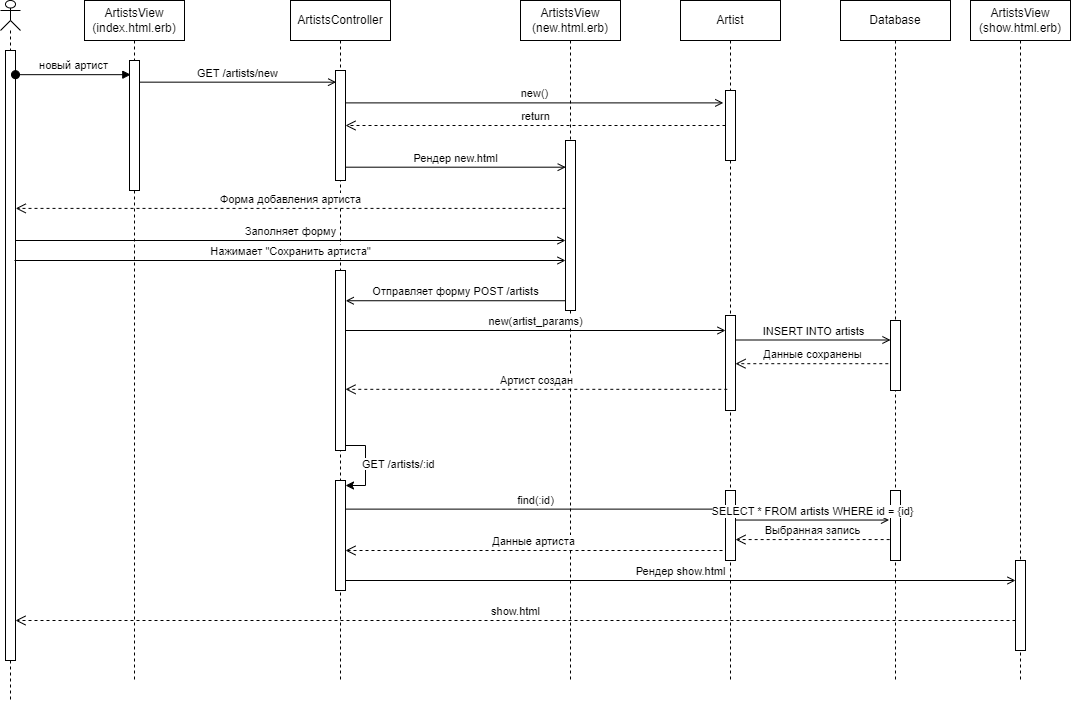

The diagram above was exported from draw.io. Its source (the exported page's mxGraphModel, read from the mxfile embedded in the PNG):
<mxGraphModel dx="200" dy="629" grid="1" gridSize="10" guides="1" tooltips="1" connect="1" arrows="1" fold="1" page="1" pageScale="1" pageWidth="850" pageHeight="1100" math="0" shadow="0">
  <root>
    <mxCell id="0" />
    <mxCell id="1" parent="0" />
    <mxCell id="tYpc_6L7HMuKdfje9hwW-2" value="" style="shape=umlLifeline;perimeter=lifelinePerimeter;whiteSpace=wrap;html=1;container=1;dropTarget=0;collapsible=0;recursiveResize=0;outlineConnect=0;portConstraint=eastwest;newEdgeStyle={&quot;curved&quot;:0,&quot;rounded&quot;:0};participant=umlActor;size=30;" parent="1" vertex="1">
      <mxGeometry x="890" y="40" width="20" height="700" as="geometry" />
    </mxCell>
    <mxCell id="wfLRHfoRq0fTwZMZBJ59-5" value="" style="html=1;points=[[0,0,0,0,5],[0,1,0,0,-5],[1,0,0,0,5],[1,1,0,0,-5]];perimeter=orthogonalPerimeter;outlineConnect=0;targetShapes=umlLifeline;portConstraint=eastwest;newEdgeStyle={&quot;curved&quot;:0,&quot;rounded&quot;:0};" parent="tYpc_6L7HMuKdfje9hwW-2" vertex="1">
      <mxGeometry x="5" y="50" width="10" height="610" as="geometry" />
    </mxCell>
    <mxCell id="tYpc_6L7HMuKdfje9hwW-3" value="новый артист" style="html=1;verticalAlign=bottom;startArrow=oval;startFill=1;endArrow=block;startSize=8;curved=0;rounded=0;entryX=0.13;entryY=0.109;entryDx=0;entryDy=0;entryPerimeter=0;" parent="1" source="wfLRHfoRq0fTwZMZBJ59-5" target="tYpc_6L7HMuKdfje9hwW-9" edge="1">
      <mxGeometry width="60" relative="1" as="geometry">
        <mxPoint x="910" y="120" as="sourcePoint" />
        <mxPoint x="1024" y="120" as="targetPoint" />
      </mxGeometry>
    </mxCell>
    <mxCell id="tYpc_6L7HMuKdfje9hwW-4" value="ArtistsView (index.html.erb)" style="shape=umlLifeline;perimeter=lifelinePerimeter;whiteSpace=wrap;html=1;container=1;dropTarget=0;collapsible=0;recursiveResize=0;outlineConnect=0;portConstraint=eastwest;newEdgeStyle={&quot;curved&quot;:0,&quot;rounded&quot;:0};" parent="1" vertex="1">
      <mxGeometry x="974" y="40" width="100" height="680" as="geometry" />
    </mxCell>
    <mxCell id="tYpc_6L7HMuKdfje9hwW-9" value="" style="html=1;points=[[0,0,0,0,5],[0,1,0,0,-5],[1,0,0,0,5],[1,1,0,0,-5]];perimeter=orthogonalPerimeter;outlineConnect=0;targetShapes=umlLifeline;portConstraint=eastwest;newEdgeStyle={&quot;curved&quot;:0,&quot;rounded&quot;:0};" parent="tYpc_6L7HMuKdfje9hwW-4" vertex="1">
      <mxGeometry x="45" y="60" width="10" height="130" as="geometry" />
    </mxCell>
    <mxCell id="tYpc_6L7HMuKdfje9hwW-16" value="GET /artists/new" style="html=1;verticalAlign=bottom;endArrow=open;curved=0;rounded=0;endFill=0;entryX=0.06;entryY=0.106;entryDx=0;entryDy=0;entryPerimeter=0;" parent="1" source="tYpc_6L7HMuKdfje9hwW-9" target="jrmJvbhl7SaxDvP2GgRS-2" edge="1">
      <mxGeometry x="0.0003" relative="1" as="geometry">
        <mxPoint x="1028.9999999999998" y="120" as="sourcePoint" />
        <mxPoint x="1283.43" y="125.44000000000005" as="targetPoint" />
        <mxPoint as="offset" />
      </mxGeometry>
    </mxCell>
    <mxCell id="tYpc_6L7HMuKdfje9hwW-26" value="ArtistsController" style="shape=umlLifeline;perimeter=lifelinePerimeter;whiteSpace=wrap;html=1;container=1;dropTarget=0;collapsible=0;recursiveResize=0;outlineConnect=0;portConstraint=eastwest;newEdgeStyle={&quot;curved&quot;:0,&quot;rounded&quot;:0};" parent="1" vertex="1">
      <mxGeometry x="1180" y="40" width="100" height="680" as="geometry" />
    </mxCell>
    <mxCell id="jrmJvbhl7SaxDvP2GgRS-2" value="" style="html=1;points=[[0,0,0,0,5],[0,1,0,0,-5],[1,0,0,0,5],[1,1,0,0,-5]];perimeter=orthogonalPerimeter;outlineConnect=0;targetShapes=umlLifeline;portConstraint=eastwest;newEdgeStyle={&quot;curved&quot;:0,&quot;rounded&quot;:0};" parent="tYpc_6L7HMuKdfje9hwW-26" vertex="1">
      <mxGeometry x="45" y="70" width="10" height="110" as="geometry" />
    </mxCell>
    <mxCell id="v7NIAbuUKZmujlHer3k5-10" value="" style="html=1;points=[[0,0,0,0,5],[0,1,0,0,-5],[1,0,0,0,5],[1,1,0,0,-5]];perimeter=orthogonalPerimeter;outlineConnect=0;targetShapes=umlLifeline;portConstraint=eastwest;newEdgeStyle={&quot;curved&quot;:0,&quot;rounded&quot;:0};" parent="tYpc_6L7HMuKdfje9hwW-26" vertex="1">
      <mxGeometry x="45" y="270" width="10" height="180" as="geometry" />
    </mxCell>
    <mxCell id="v7NIAbuUKZmujlHer3k5-19" value="" style="html=1;points=[[0,0,0,0,5],[0,1,0,0,-5],[1,0,0,0,5],[1,1,0,0,-5]];perimeter=orthogonalPerimeter;outlineConnect=0;targetShapes=umlLifeline;portConstraint=eastwest;newEdgeStyle={&quot;curved&quot;:0,&quot;rounded&quot;:0};" parent="tYpc_6L7HMuKdfje9hwW-26" vertex="1">
      <mxGeometry x="45" y="480" width="10" height="110" as="geometry" />
    </mxCell>
    <mxCell id="v7NIAbuUKZmujlHer3k5-20" style="edgeStyle=orthogonalEdgeStyle;rounded=0;orthogonalLoop=1;jettySize=auto;html=1;curved=0;exitX=1;exitY=1;exitDx=0;exitDy=-5;exitPerimeter=0;entryX=1;entryY=0;entryDx=0;entryDy=5;entryPerimeter=0;" parent="tYpc_6L7HMuKdfje9hwW-26" source="v7NIAbuUKZmujlHer3k5-10" target="v7NIAbuUKZmujlHer3k5-19" edge="1">
      <mxGeometry relative="1" as="geometry" />
    </mxCell>
    <mxCell id="tYpc_6L7HMuKdfje9hwW-33" value="Artist" style="shape=umlLifeline;perimeter=lifelinePerimeter;whiteSpace=wrap;html=1;container=1;dropTarget=0;collapsible=0;recursiveResize=0;outlineConnect=0;portConstraint=eastwest;newEdgeStyle={&quot;curved&quot;:0,&quot;rounded&quot;:0};" parent="1" vertex="1">
      <mxGeometry x="1570" y="40" width="100" height="680" as="geometry" />
    </mxCell>
    <mxCell id="jrmJvbhl7SaxDvP2GgRS-6" value="" style="html=1;points=[[0,0,0,0,5],[0,1,0,0,-5],[1,0,0,0,5],[1,1,0,0,-5]];perimeter=orthogonalPerimeter;outlineConnect=0;targetShapes=umlLifeline;portConstraint=eastwest;newEdgeStyle={&quot;curved&quot;:0,&quot;rounded&quot;:0};" parent="tYpc_6L7HMuKdfje9hwW-33" vertex="1">
      <mxGeometry x="45" y="90" width="10" height="70" as="geometry" />
    </mxCell>
    <mxCell id="v7NIAbuUKZmujlHer3k5-12" value="" style="html=1;points=[[0,0,0,0,5],[0,1,0,0,-5],[1,0,0,0,5],[1,1,0,0,-5]];perimeter=orthogonalPerimeter;outlineConnect=0;targetShapes=umlLifeline;portConstraint=eastwest;newEdgeStyle={&quot;curved&quot;:0,&quot;rounded&quot;:0};" parent="tYpc_6L7HMuKdfje9hwW-33" vertex="1">
      <mxGeometry x="45" y="315" width="10" height="95" as="geometry" />
    </mxCell>
    <mxCell id="v7NIAbuUKZmujlHer3k5-23" value="" style="html=1;points=[[0,0,0,0,5],[0,1,0,0,-5],[1,0,0,0,5],[1,1,0,0,-5]];perimeter=orthogonalPerimeter;outlineConnect=0;targetShapes=umlLifeline;portConstraint=eastwest;newEdgeStyle={&quot;curved&quot;:0,&quot;rounded&quot;:0};" parent="tYpc_6L7HMuKdfje9hwW-33" vertex="1">
      <mxGeometry x="45" y="490" width="10" height="70" as="geometry" />
    </mxCell>
    <mxCell id="jrmJvbhl7SaxDvP2GgRS-44" value="ArtistsView (show.html.erb)" style="shape=umlLifeline;perimeter=lifelinePerimeter;whiteSpace=wrap;html=1;container=1;dropTarget=0;collapsible=0;recursiveResize=0;outlineConnect=0;portConstraint=eastwest;newEdgeStyle={&quot;curved&quot;:0,&quot;rounded&quot;:0};" parent="1" vertex="1">
      <mxGeometry x="1860" y="40" width="100" height="680" as="geometry" />
    </mxCell>
    <mxCell id="wfLRHfoRq0fTwZMZBJ59-1" value="new()" style="html=1;verticalAlign=bottom;endArrow=open;curved=0;rounded=0;endFill=0;entryX=-0.22;entryY=0.177;entryDx=0;entryDy=0;entryPerimeter=0;" parent="1" source="jrmJvbhl7SaxDvP2GgRS-2" target="jrmJvbhl7SaxDvP2GgRS-6" edge="1">
      <mxGeometry relative="1" as="geometry">
        <mxPoint x="1240" y="140" as="sourcePoint" />
        <mxPoint x="1460" y="140" as="targetPoint" />
      </mxGeometry>
    </mxCell>
    <mxCell id="v7NIAbuUKZmujlHer3k5-1" value="ArtistsView (new.html.erb)" style="shape=umlLifeline;perimeter=lifelinePerimeter;whiteSpace=wrap;html=1;container=1;dropTarget=0;collapsible=0;recursiveResize=0;outlineConnect=0;portConstraint=eastwest;newEdgeStyle={&quot;curved&quot;:0,&quot;rounded&quot;:0};" parent="1" vertex="1">
      <mxGeometry x="1410" y="40" width="100" height="680" as="geometry" />
    </mxCell>
    <mxCell id="v7NIAbuUKZmujlHer3k5-2" value="" style="html=1;points=[[0,0,0,0,5],[0,1,0,0,-5],[1,0,0,0,5],[1,1,0,0,-5]];perimeter=orthogonalPerimeter;outlineConnect=0;targetShapes=umlLifeline;portConstraint=eastwest;newEdgeStyle={&quot;curved&quot;:0,&quot;rounded&quot;:0};" parent="v7NIAbuUKZmujlHer3k5-1" vertex="1">
      <mxGeometry x="45" y="140" width="10" height="170" as="geometry" />
    </mxCell>
    <mxCell id="v7NIAbuUKZmujlHer3k5-3" value="Database" style="shape=umlLifeline;perimeter=lifelinePerimeter;whiteSpace=wrap;html=1;container=1;dropTarget=0;collapsible=0;recursiveResize=0;outlineConnect=0;portConstraint=eastwest;newEdgeStyle={&quot;curved&quot;:0,&quot;rounded&quot;:0};" parent="1" vertex="1">
      <mxGeometry x="1730" y="40" width="110" height="680" as="geometry" />
    </mxCell>
    <mxCell id="v7NIAbuUKZmujlHer3k5-4" value="" style="html=1;points=[[0,0,0,0,5],[0,1,0,0,-5],[1,0,0,0,5],[1,1,0,0,-5]];perimeter=orthogonalPerimeter;outlineConnect=0;targetShapes=umlLifeline;portConstraint=eastwest;newEdgeStyle={&quot;curved&quot;:0,&quot;rounded&quot;:0};" parent="v7NIAbuUKZmujlHer3k5-3" vertex="1">
      <mxGeometry x="50" y="320" width="10" height="70" as="geometry" />
    </mxCell>
    <mxCell id="tYpc_6L7HMuKdfje9hwW-75" value="show.html" style="html=1;verticalAlign=bottom;endArrow=open;dashed=1;endSize=8;curved=0;rounded=0;" parent="v7NIAbuUKZmujlHer3k5-3" source="jrmJvbhl7SaxDvP2GgRS-45" edge="1">
      <mxGeometry relative="1" as="geometry">
        <mxPoint x="168.59000000000015" y="630" as="sourcePoint" />
        <mxPoint x="-825" y="620.0000000000002" as="targetPoint" />
        <Array as="points">
          <mxPoint y="620" />
        </Array>
      </mxGeometry>
    </mxCell>
    <mxCell id="jrmJvbhl7SaxDvP2GgRS-45" value="" style="html=1;points=[[0,0,0,0,5],[0,1,0,0,-5],[1,0,0,0,5],[1,1,0,0,-5]];perimeter=orthogonalPerimeter;outlineConnect=0;targetShapes=umlLifeline;portConstraint=eastwest;newEdgeStyle={&quot;curved&quot;:0,&quot;rounded&quot;:0};" parent="v7NIAbuUKZmujlHer3k5-3" vertex="1">
      <mxGeometry x="175" y="560" width="10" height="90" as="geometry" />
    </mxCell>
    <mxCell id="wfLRHfoRq0fTwZMZBJ59-4" value="Рендер show.html" style="html=1;verticalAlign=bottom;endArrow=open;curved=0;rounded=0;endFill=0;entryX=0;entryY=0.163;entryDx=0;entryDy=0;entryPerimeter=0;" parent="v7NIAbuUKZmujlHer3k5-3" edge="1">
      <mxGeometry relative="1" as="geometry">
        <mxPoint x="-495" y="580" as="sourcePoint" />
        <mxPoint x="175" y="580" as="targetPoint" />
      </mxGeometry>
    </mxCell>
    <mxCell id="Avhx0cM3USmawq-kd9NH-1" value="" style="html=1;points=[[0,0,0,0,5],[0,1,0,0,-5],[1,0,0,0,5],[1,1,0,0,-5]];perimeter=orthogonalPerimeter;outlineConnect=0;targetShapes=umlLifeline;portConstraint=eastwest;newEdgeStyle={&quot;curved&quot;:0,&quot;rounded&quot;:0};" parent="v7NIAbuUKZmujlHer3k5-3" vertex="1">
      <mxGeometry x="50" y="490" width="10" height="70" as="geometry" />
    </mxCell>
    <mxCell id="v7NIAbuUKZmujlHer3k5-5" value="return" style="html=1;verticalAlign=bottom;endArrow=open;dashed=1;endSize=8;curved=0;rounded=0;" parent="1" source="jrmJvbhl7SaxDvP2GgRS-6" target="jrmJvbhl7SaxDvP2GgRS-2" edge="1">
      <mxGeometry relative="1" as="geometry">
        <mxPoint x="1480" y="170" as="sourcePoint" />
        <mxPoint x="1260" y="170" as="targetPoint" />
      </mxGeometry>
    </mxCell>
    <mxCell id="v7NIAbuUKZmujlHer3k5-6" value="Рендер new.html" style="html=1;verticalAlign=bottom;endArrow=open;curved=0;rounded=0;endFill=0;entryX=0.023;entryY=0.157;entryDx=0;entryDy=0;entryPerimeter=0;" parent="1" source="jrmJvbhl7SaxDvP2GgRS-2" target="v7NIAbuUKZmujlHer3k5-2" edge="1">
      <mxGeometry relative="1" as="geometry">
        <mxPoint x="1240" y="200" as="sourcePoint" />
        <mxPoint x="1450" y="200" as="targetPoint" />
      </mxGeometry>
    </mxCell>
    <mxCell id="v7NIAbuUKZmujlHer3k5-7" value="Форма добавления артиста" style="html=1;verticalAlign=bottom;endArrow=open;dashed=1;endSize=8;curved=0;rounded=0;entryX=0.761;entryY=0.297;entryDx=0;entryDy=0;entryPerimeter=0;" parent="1" source="v7NIAbuUKZmujlHer3k5-2" target="tYpc_6L7HMuKdfje9hwW-2" edge="1">
      <mxGeometry relative="1" as="geometry">
        <mxPoint x="1410" y="280" as="sourcePoint" />
        <mxPoint x="1030" y="280" as="targetPoint" />
      </mxGeometry>
    </mxCell>
    <mxCell id="v7NIAbuUKZmujlHer3k5-8" value="Заполняет форму" style="html=1;verticalAlign=bottom;endArrow=open;curved=0;rounded=0;endFill=0;" parent="1" edge="1">
      <mxGeometry relative="1" as="geometry">
        <mxPoint x="905" y="280" as="sourcePoint" />
        <mxPoint x="1455" y="280.00000000000006" as="targetPoint" />
      </mxGeometry>
    </mxCell>
    <mxCell id="v7NIAbuUKZmujlHer3k5-9" value="Нажимает &quot;Сохранить артиста&quot;" style="html=1;verticalAlign=bottom;endArrow=open;curved=0;rounded=0;endFill=0;exitX=0.9;exitY=0.415;exitDx=0;exitDy=0;exitPerimeter=0;" parent="1" edge="1">
      <mxGeometry relative="1" as="geometry">
        <mxPoint x="904.0000000000001" y="300.0000000000001" as="sourcePoint" />
        <mxPoint x="1455" y="300.0000000000001" as="targetPoint" />
      </mxGeometry>
    </mxCell>
    <mxCell id="v7NIAbuUKZmujlHer3k5-11" value="Отправляет форму POST /artists" style="html=1;verticalAlign=bottom;endArrow=open;curved=0;rounded=0;endFill=0;entryX=1.023;entryY=0.168;entryDx=0;entryDy=0;entryPerimeter=0;" parent="1" source="v7NIAbuUKZmujlHer3k5-2" target="v7NIAbuUKZmujlHer3k5-10" edge="1">
      <mxGeometry relative="1" as="geometry">
        <mxPoint x="1245" y="350" as="sourcePoint" />
        <mxPoint x="1465" y="350" as="targetPoint" />
      </mxGeometry>
    </mxCell>
    <mxCell id="v7NIAbuUKZmujlHer3k5-14" value="new(artist_params)" style="html=1;verticalAlign=bottom;endArrow=open;curved=0;rounded=0;endFill=0;exitX=1.018;exitY=0.479;exitDx=0;exitDy=0;exitPerimeter=0;" parent="1" edge="1">
      <mxGeometry relative="1" as="geometry">
        <mxPoint x="1235.18" y="370" as="sourcePoint" />
        <mxPoint x="1615" y="370" as="targetPoint" />
      </mxGeometry>
    </mxCell>
    <mxCell id="v7NIAbuUKZmujlHer3k5-15" value="INSERT INTO artists" style="html=1;verticalAlign=bottom;endArrow=open;curved=0;rounded=0;endFill=0;" parent="1" target="v7NIAbuUKZmujlHer3k5-4" edge="1">
      <mxGeometry relative="1" as="geometry">
        <mxPoint x="1625" y="379.5" as="sourcePoint" />
        <mxPoint x="1776" y="379.5" as="targetPoint" />
      </mxGeometry>
    </mxCell>
    <mxCell id="v7NIAbuUKZmujlHer3k5-16" value="Данные сохранены" style="html=1;verticalAlign=bottom;endArrow=open;dashed=1;endSize=8;curved=0;rounded=0;exitX=-0.22;exitY=0.617;exitDx=0;exitDy=0;exitPerimeter=0;" parent="1" source="v7NIAbuUKZmujlHer3k5-4" target="v7NIAbuUKZmujlHer3k5-12" edge="1">
      <mxGeometry relative="1" as="geometry">
        <mxPoint x="1600" y="460" as="sourcePoint" />
        <mxPoint x="1220" y="460" as="targetPoint" />
      </mxGeometry>
    </mxCell>
    <mxCell id="v7NIAbuUKZmujlHer3k5-18" value="Артист создан" style="html=1;verticalAlign=bottom;endArrow=open;dashed=1;endSize=8;curved=0;rounded=0;exitX=0.18;exitY=0.777;exitDx=0;exitDy=0;exitPerimeter=0;" parent="1" source="v7NIAbuUKZmujlHer3k5-12" target="v7NIAbuUKZmujlHer3k5-10" edge="1">
      <mxGeometry relative="1" as="geometry">
        <mxPoint x="1488" y="413" as="sourcePoint" />
        <mxPoint x="1340" y="413" as="targetPoint" />
      </mxGeometry>
    </mxCell>
    <mxCell id="v7NIAbuUKZmujlHer3k5-22" value="&lt;span style=&quot;color: rgb(0, 0, 0); font-family: Helvetica; font-size: 11px; font-style: normal; font-variant-ligatures: normal; font-variant-caps: normal; font-weight: 400; letter-spacing: normal; orphans: 2; text-align: center; text-indent: 0px; text-transform: none; widows: 2; word-spacing: 0px; -webkit-text-stroke-width: 0px; background-color: rgb(255, 255, 255); text-decoration-thickness: initial; text-decoration-style: initial; text-decoration-color: initial; float: none; display: inline !important;&quot;&gt;GET /artists/:id&lt;/span&gt;" style="text;whiteSpace=wrap;html=1;" parent="1" vertex="1">
      <mxGeometry x="1250" y="490" width="110" height="40" as="geometry" />
    </mxCell>
    <mxCell id="v7NIAbuUKZmujlHer3k5-24" value="find(:id)" style="html=1;verticalAlign=bottom;endArrow=open;curved=0;rounded=0;endFill=0;entryX=-0.002;entryY=0.266;entryDx=0;entryDy=0;entryPerimeter=0;" parent="1" source="v7NIAbuUKZmujlHer3k5-19" target="v7NIAbuUKZmujlHer3k5-23" edge="1">
      <mxGeometry relative="1" as="geometry">
        <mxPoint x="1250" y="549" as="sourcePoint" />
        <mxPoint x="1610" y="549" as="targetPoint" />
      </mxGeometry>
    </mxCell>
    <mxCell id="v7NIAbuUKZmujlHer3k5-25" value="Данные артиста" style="html=1;verticalAlign=bottom;endArrow=open;dashed=1;endSize=8;curved=0;rounded=0;exitX=0.18;exitY=0.777;exitDx=0;exitDy=0;exitPerimeter=0;" parent="1" edge="1">
      <mxGeometry relative="1" as="geometry">
        <mxPoint x="1612" y="590" as="sourcePoint" />
        <mxPoint x="1235" y="590" as="targetPoint" />
      </mxGeometry>
    </mxCell>
    <mxCell id="Avhx0cM3USmawq-kd9NH-2" value="SELECT * FROM artists WHERE id = {id}" style="html=1;verticalAlign=bottom;endArrow=open;curved=0;rounded=0;endFill=0;entryX=-0.143;entryY=0.422;entryDx=0;entryDy=0;entryPerimeter=0;" parent="1" source="v7NIAbuUKZmujlHer3k5-23" target="Avhx0cM3USmawq-kd9NH-1" edge="1">
      <mxGeometry relative="1" as="geometry">
        <mxPoint x="1370" y="500" as="sourcePoint" />
        <mxPoint x="1750" y="500" as="targetPoint" />
      </mxGeometry>
    </mxCell>
    <mxCell id="Avhx0cM3USmawq-kd9NH-3" value="Выбранная запись" style="html=1;verticalAlign=bottom;endArrow=open;dashed=1;endSize=8;curved=0;rounded=0;exitX=-0.086;exitY=0.701;exitDx=0;exitDy=0;exitPerimeter=0;" parent="1" source="Avhx0cM3USmawq-kd9NH-1" target="v7NIAbuUKZmujlHer3k5-23" edge="1">
      <mxGeometry relative="1" as="geometry">
        <mxPoint x="1780" y="500" as="sourcePoint" />
        <mxPoint x="1400" y="500" as="targetPoint" />
      </mxGeometry>
    </mxCell>
  </root>
</mxGraphModel>